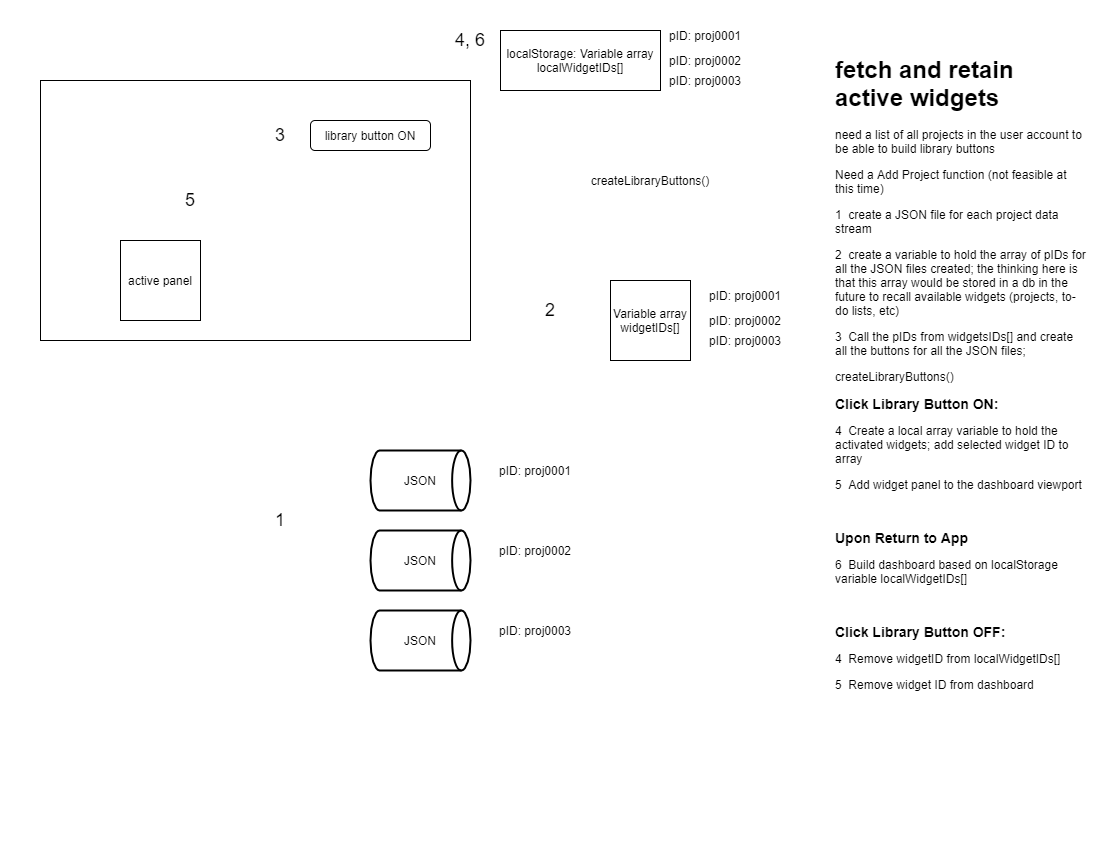

The diagram above was exported from draw.io. Its source (the exported page's mxGraphModel, read from the mxfile embedded in the PNG):
<mxGraphModel dx="1635" dy="803" grid="1" gridSize="10" guides="1" tooltips="1" connect="1" arrows="1" fold="1" page="1" pageScale="1" pageWidth="1100" pageHeight="850" math="0" shadow="0">
  <root>
    <mxCell id="0" />
    <mxCell id="1" parent="0" />
    <mxCell id="41dmzYiPMxArEP1w5NGh-26" value="" style="rounded=0;whiteSpace=wrap;html=1;" parent="1" vertex="1">
      <mxGeometry x="40" y="80" width="430" height="260" as="geometry" />
    </mxCell>
    <mxCell id="41dmzYiPMxArEP1w5NGh-1" value="active panel" style="whiteSpace=wrap;html=1;aspect=fixed;" parent="1" vertex="1">
      <mxGeometry x="120" y="240" width="80" height="80" as="geometry" />
    </mxCell>
    <mxCell id="41dmzYiPMxArEP1w5NGh-2" value="library button ON" style="rounded=1;whiteSpace=wrap;html=1;" parent="1" vertex="1">
      <mxGeometry x="310" y="120" width="120" height="30" as="geometry" />
    </mxCell>
    <mxCell id="41dmzYiPMxArEP1w5NGh-5" value="pID: proj0001" style="text;html=1;strokeColor=none;fillColor=none;align=center;verticalAlign=middle;whiteSpace=wrap;rounded=0;" parent="1" vertex="1">
      <mxGeometry x="490" y="460" width="90" height="20" as="geometry" />
    </mxCell>
    <mxCell id="41dmzYiPMxArEP1w5NGh-6" value="&lt;h1&gt;fetch and retain active widgets&lt;/h1&gt;&lt;p&gt;need a list of all projects in the user account to be able to build library buttons&lt;/p&gt;&lt;p&gt;Need a Add Project function (not feasible at this time)&lt;/p&gt;&lt;p&gt;1&amp;nbsp; create a JSON file for each project data stream&lt;/p&gt;&lt;p&gt;2&amp;nbsp; create a variable to hold the array of pIDs for all the JSON files created; the thinking here is that this array would be stored in a db in the future to recall available widgets (projects, to-do lists, etc)&lt;/p&gt;&lt;p&gt;3&amp;nbsp; Call the pIDs from widgetsIDs[] and create all the buttons for all the JSON files;&amp;nbsp;&lt;/p&gt;createLibraryButtons()&lt;p&gt;&lt;font style=&quot;font-size: 14px&quot;&gt;&lt;b&gt;Click Library Button ON:&lt;/b&gt;&lt;/font&gt;&lt;/p&gt;&lt;p&gt;4&amp;nbsp; Create a local array variable to hold the activated widgets; add selected widget ID to array&lt;br&gt;&lt;/p&gt;&lt;p&gt;5&amp;nbsp; Add widget panel to the dashboard viewport&lt;/p&gt;&lt;p&gt;&lt;br&gt;&lt;/p&gt;&lt;p&gt;&lt;font size=&quot;1&quot;&gt;&lt;b style=&quot;font-size: 14px&quot;&gt;Upon Return to App&lt;/b&gt;&lt;/font&gt;&lt;/p&gt;&lt;p&gt;6&amp;nbsp; Build dashboard based on localStorage variable localWidgetIDs[]&lt;/p&gt;&lt;p&gt;&lt;br&gt;&lt;/p&gt;&lt;p&gt;&lt;font style=&quot;font-size: 14px&quot;&gt;&lt;b&gt;Click Library Button OFF:&lt;/b&gt;&lt;/font&gt;&lt;/p&gt;&lt;p&gt;4&amp;nbsp; Remove widgetID from localWidgetIDs[]&lt;/p&gt;&lt;p&gt;5&amp;nbsp; Remove widget ID from dashboard&lt;/p&gt;" style="text;html=1;strokeColor=none;fillColor=none;spacing=5;spacingTop=-20;whiteSpace=wrap;overflow=hidden;rounded=0;" parent="1" vertex="1">
      <mxGeometry x="830" y="50" width="260" height="650" as="geometry" />
    </mxCell>
    <mxCell id="41dmzYiPMxArEP1w5NGh-7" value="JSON" style="strokeWidth=2;html=1;shape=mxgraph.flowchart.direct_data;whiteSpace=wrap;" parent="1" vertex="1">
      <mxGeometry x="370" y="450" width="100" height="60" as="geometry" />
    </mxCell>
    <mxCell id="41dmzYiPMxArEP1w5NGh-8" value="pID: proj0002" style="text;html=1;strokeColor=none;fillColor=none;align=center;verticalAlign=middle;whiteSpace=wrap;rounded=0;" parent="1" vertex="1">
      <mxGeometry x="490" y="540" width="90" height="20" as="geometry" />
    </mxCell>
    <mxCell id="41dmzYiPMxArEP1w5NGh-9" value="JSON" style="strokeWidth=2;html=1;shape=mxgraph.flowchart.direct_data;whiteSpace=wrap;" parent="1" vertex="1">
      <mxGeometry x="370" y="530" width="100" height="60" as="geometry" />
    </mxCell>
    <mxCell id="41dmzYiPMxArEP1w5NGh-10" value="pID: proj0003" style="text;html=1;strokeColor=none;fillColor=none;align=center;verticalAlign=middle;whiteSpace=wrap;rounded=0;" parent="1" vertex="1">
      <mxGeometry x="490" y="620" width="90" height="20" as="geometry" />
    </mxCell>
    <mxCell id="41dmzYiPMxArEP1w5NGh-11" value="JSON" style="strokeWidth=2;html=1;shape=mxgraph.flowchart.direct_data;whiteSpace=wrap;" parent="1" vertex="1">
      <mxGeometry x="370" y="610" width="100" height="60" as="geometry" />
    </mxCell>
    <mxCell id="41dmzYiPMxArEP1w5NGh-12" value="Variable array widgetIDs[]" style="whiteSpace=wrap;html=1;aspect=fixed;" parent="1" vertex="1">
      <mxGeometry x="610" y="280" width="80" height="80" as="geometry" />
    </mxCell>
    <mxCell id="41dmzYiPMxArEP1w5NGh-13" value="pID: proj0001" style="text;html=1;strokeColor=none;fillColor=none;align=center;verticalAlign=middle;whiteSpace=wrap;rounded=0;" parent="1" vertex="1">
      <mxGeometry x="700" y="285" width="90" height="20" as="geometry" />
    </mxCell>
    <mxCell id="41dmzYiPMxArEP1w5NGh-14" value="pID: proj0002" style="text;html=1;strokeColor=none;fillColor=none;align=center;verticalAlign=middle;whiteSpace=wrap;rounded=0;" parent="1" vertex="1">
      <mxGeometry x="700" y="310" width="90" height="20" as="geometry" />
    </mxCell>
    <mxCell id="41dmzYiPMxArEP1w5NGh-15" value="pID: proj0003" style="text;html=1;strokeColor=none;fillColor=none;align=center;verticalAlign=middle;whiteSpace=wrap;rounded=0;" parent="1" vertex="1">
      <mxGeometry x="700" y="330" width="90" height="20" as="geometry" />
    </mxCell>
    <mxCell id="41dmzYiPMxArEP1w5NGh-16" value="&lt;span style=&quot;font-size: 18px&quot;&gt;1&lt;/span&gt;" style="text;html=1;strokeColor=none;fillColor=none;align=center;verticalAlign=middle;whiteSpace=wrap;rounded=0;" parent="1" vertex="1">
      <mxGeometry x="260" y="510" width="40" height="20" as="geometry" />
    </mxCell>
    <mxCell id="41dmzYiPMxArEP1w5NGh-17" value="&lt;span style=&quot;font-size: 18px&quot;&gt;2&lt;/span&gt;" style="text;html=1;strokeColor=none;fillColor=none;align=center;verticalAlign=middle;whiteSpace=wrap;rounded=0;" parent="1" vertex="1">
      <mxGeometry x="530" y="300" width="40" height="20" as="geometry" />
    </mxCell>
    <mxCell id="41dmzYiPMxArEP1w5NGh-21" value="&lt;span style=&quot;text-align: left&quot;&gt;createLibraryButtons()&lt;/span&gt;" style="text;html=1;strokeColor=none;fillColor=none;align=center;verticalAlign=middle;whiteSpace=wrap;rounded=0;" parent="1" vertex="1">
      <mxGeometry x="630" y="170" width="40" height="20" as="geometry" />
    </mxCell>
    <mxCell id="41dmzYiPMxArEP1w5NGh-22" value="&lt;span style=&quot;font-size: 18px&quot;&gt;3&lt;/span&gt;" style="text;html=1;strokeColor=none;fillColor=none;align=center;verticalAlign=middle;whiteSpace=wrap;rounded=0;" parent="1" vertex="1">
      <mxGeometry x="260" y="125" width="40" height="20" as="geometry" />
    </mxCell>
    <mxCell id="41dmzYiPMxArEP1w5NGh-28" value="pID: proj0001" style="text;html=1;strokeColor=none;fillColor=none;align=center;verticalAlign=middle;whiteSpace=wrap;rounded=0;" parent="1" vertex="1">
      <mxGeometry x="660" y="25" width="90" height="20" as="geometry" />
    </mxCell>
    <mxCell id="41dmzYiPMxArEP1w5NGh-29" value="pID: proj0002" style="text;html=1;strokeColor=none;fillColor=none;align=center;verticalAlign=middle;whiteSpace=wrap;rounded=0;" parent="1" vertex="1">
      <mxGeometry x="660" y="50" width="90" height="20" as="geometry" />
    </mxCell>
    <mxCell id="41dmzYiPMxArEP1w5NGh-30" value="pID: proj0003" style="text;html=1;strokeColor=none;fillColor=none;align=center;verticalAlign=middle;whiteSpace=wrap;rounded=0;" parent="1" vertex="1">
      <mxGeometry x="660" y="70" width="90" height="20" as="geometry" />
    </mxCell>
    <mxCell id="41dmzYiPMxArEP1w5NGh-31" value="&lt;span style=&quot;font-size: 18px&quot;&gt;4, 6&lt;/span&gt;" style="text;html=1;strokeColor=none;fillColor=none;align=center;verticalAlign=middle;whiteSpace=wrap;rounded=0;" parent="1" vertex="1">
      <mxGeometry x="450" y="30" width="40" height="20" as="geometry" />
    </mxCell>
    <mxCell id="41dmzYiPMxArEP1w5NGh-32" value="&lt;span&gt;localStorage: Variable array localWidgetIDs[]&lt;/span&gt;" style="rounded=0;whiteSpace=wrap;html=1;" parent="1" vertex="1">
      <mxGeometry x="500" y="30" width="160" height="60" as="geometry" />
    </mxCell>
    <mxCell id="aQV6r7DY2WETUYfj0sUg-1" value="&lt;span style=&quot;font-size: 18px&quot;&gt;5&lt;/span&gt;" style="text;html=1;strokeColor=none;fillColor=none;align=center;verticalAlign=middle;whiteSpace=wrap;rounded=0;" vertex="1" parent="1">
      <mxGeometry x="170" y="190" width="40" height="20" as="geometry" />
    </mxCell>
  </root>
</mxGraphModel>